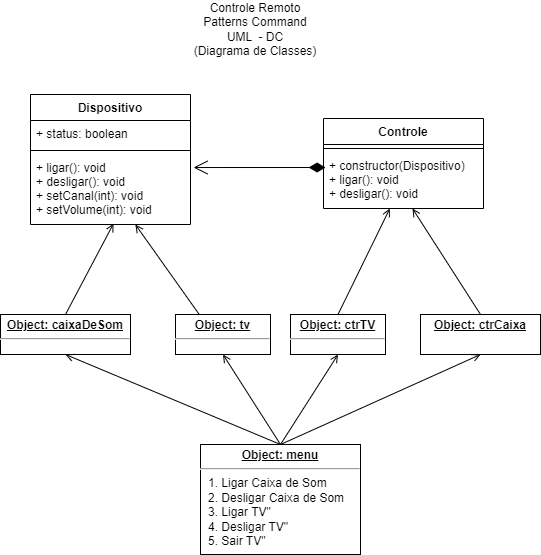

The diagram above was exported from draw.io. Its source (the exported page's mxGraphModel, read from the mxfile embedded in the PNG):
<mxGraphModel dx="1422" dy="786" grid="1" gridSize="10" guides="1" tooltips="1" connect="1" arrows="1" fold="1" page="1" pageScale="1" pageWidth="1169" pageHeight="827" math="0" shadow="0">
  <root>
    <mxCell id="0" />
    <mxCell id="1" parent="0" />
    <mxCell id="HXMcY_AxqbvwZOYIiQ_K-2" value="Controle Remoto&lt;br&gt;Patterns Command&lt;br&gt;UML&amp;nbsp; - DC&lt;br&gt;(Diagrama de Classes)" style="text;html=1;strokeColor=none;fillColor=none;align=center;verticalAlign=middle;whiteSpace=wrap;rounded=0;" parent="1" vertex="1">
      <mxGeometry x="505" y="40" width="160" height="50" as="geometry" />
    </mxCell>
    <mxCell id="i8f5GDcwueTVtA7rsYrp-1" value="Dispositivo" style="swimlane;fontStyle=1;align=center;verticalAlign=top;childLayout=stackLayout;horizontal=1;startSize=26;horizontalStack=0;resizeParent=1;resizeParentMax=0;resizeLast=0;collapsible=1;marginBottom=0;" parent="1" vertex="1">
      <mxGeometry x="360" y="130" width="160" height="130" as="geometry" />
    </mxCell>
    <mxCell id="i8f5GDcwueTVtA7rsYrp-2" value="+ status: boolean" style="text;strokeColor=none;fillColor=none;align=left;verticalAlign=top;spacingLeft=4;spacingRight=4;overflow=hidden;rotatable=0;points=[[0,0.5],[1,0.5]];portConstraint=eastwest;" parent="i8f5GDcwueTVtA7rsYrp-1" vertex="1">
      <mxGeometry y="26" width="160" height="26" as="geometry" />
    </mxCell>
    <mxCell id="i8f5GDcwueTVtA7rsYrp-3" value="" style="line;strokeWidth=1;fillColor=none;align=left;verticalAlign=middle;spacingTop=-1;spacingLeft=3;spacingRight=3;rotatable=0;labelPosition=right;points=[];portConstraint=eastwest;strokeColor=inherit;" parent="i8f5GDcwueTVtA7rsYrp-1" vertex="1">
      <mxGeometry y="52" width="160" height="8" as="geometry" />
    </mxCell>
    <mxCell id="i8f5GDcwueTVtA7rsYrp-4" value="+ ligar(): void&#10;+ desligar(): void&#10;+ setCanal(int): void&#10;+ setVolume(int): void" style="text;strokeColor=none;fillColor=none;align=left;verticalAlign=top;spacingLeft=4;spacingRight=4;overflow=hidden;rotatable=0;points=[[0,0.5],[1,0.5]];portConstraint=eastwest;" parent="i8f5GDcwueTVtA7rsYrp-1" vertex="1">
      <mxGeometry y="60" width="160" height="70" as="geometry" />
    </mxCell>
    <mxCell id="i8f5GDcwueTVtA7rsYrp-9" value="Controle" style="swimlane;fontStyle=1;align=center;verticalAlign=top;childLayout=stackLayout;horizontal=1;startSize=26;horizontalStack=0;resizeParent=1;resizeParentMax=0;resizeLast=0;collapsible=1;marginBottom=0;" parent="1" vertex="1">
      <mxGeometry x="653" y="154" width="160" height="90" as="geometry" />
    </mxCell>
    <mxCell id="i8f5GDcwueTVtA7rsYrp-11" value="" style="line;strokeWidth=1;fillColor=none;align=left;verticalAlign=middle;spacingTop=-1;spacingLeft=3;spacingRight=3;rotatable=0;labelPosition=right;points=[];portConstraint=eastwest;strokeColor=inherit;" parent="i8f5GDcwueTVtA7rsYrp-9" vertex="1">
      <mxGeometry y="26" width="160" height="8" as="geometry" />
    </mxCell>
    <mxCell id="i8f5GDcwueTVtA7rsYrp-12" value="+ constructor(Dispositivo)&#10;+ ligar(): void&#10;+ desligar(): void" style="text;strokeColor=none;fillColor=none;align=left;verticalAlign=top;spacingLeft=4;spacingRight=4;overflow=hidden;rotatable=0;points=[[0,0.5],[1,0.5]];portConstraint=eastwest;" parent="i8f5GDcwueTVtA7rsYrp-9" vertex="1">
      <mxGeometry y="34" width="160" height="56" as="geometry" />
    </mxCell>
    <mxCell id="i8f5GDcwueTVtA7rsYrp-14" value="" style="endArrow=open;html=1;endSize=12;startArrow=diamondThin;startSize=14;startFill=1;edgeStyle=orthogonalEdgeStyle;align=left;verticalAlign=bottom;rounded=0;entryX=1.019;entryY=0.186;entryDx=0;entryDy=0;exitX=0.013;exitY=0.268;exitDx=0;exitDy=0;exitPerimeter=0;entryPerimeter=0;" parent="1" source="i8f5GDcwueTVtA7rsYrp-12" target="i8f5GDcwueTVtA7rsYrp-4" edge="1">
      <mxGeometry x="-0.6001" y="-20" relative="1" as="geometry">
        <mxPoint x="500" y="400" as="sourcePoint" />
        <mxPoint x="660" y="400" as="targetPoint" />
        <mxPoint as="offset" />
      </mxGeometry>
    </mxCell>
    <mxCell id="FjMX6HmD9vVo5ffsgb9T-7" style="rounded=0;orthogonalLoop=1;jettySize=auto;html=1;exitX=0.5;exitY=0;exitDx=0;exitDy=0;entryX=0.519;entryY=0.986;entryDx=0;entryDy=0;entryPerimeter=0;endArrow=open;endFill=0;" edge="1" parent="1" source="FjMX6HmD9vVo5ffsgb9T-5" target="i8f5GDcwueTVtA7rsYrp-4">
      <mxGeometry relative="1" as="geometry" />
    </mxCell>
    <mxCell id="FjMX6HmD9vVo5ffsgb9T-5" value="&lt;p style=&quot;margin:0px;margin-top:4px;text-align:center;text-decoration:underline;&quot;&gt;&lt;b&gt;Object: caixaDeSom&lt;/b&gt;&lt;/p&gt;&lt;hr&gt;&lt;p style=&quot;margin:0px;margin-left:8px;&quot;&gt;&lt;br&gt;&lt;/p&gt;" style="verticalAlign=top;align=left;overflow=fill;fontSize=12;fontFamily=Helvetica;html=1;" vertex="1" parent="1">
      <mxGeometry x="330" y="350" width="130" height="40" as="geometry" />
    </mxCell>
    <mxCell id="FjMX6HmD9vVo5ffsgb9T-8" style="edgeStyle=none;rounded=0;orthogonalLoop=1;jettySize=auto;html=1;exitX=0.25;exitY=0;exitDx=0;exitDy=0;endArrow=open;endFill=0;" edge="1" parent="1" source="FjMX6HmD9vVo5ffsgb9T-6" target="i8f5GDcwueTVtA7rsYrp-4">
      <mxGeometry relative="1" as="geometry" />
    </mxCell>
    <mxCell id="FjMX6HmD9vVo5ffsgb9T-6" value="&lt;p style=&quot;margin:0px;margin-top:4px;text-align:center;text-decoration:underline;&quot;&gt;&lt;b&gt;Object: tv&lt;/b&gt;&lt;/p&gt;&lt;hr&gt;&lt;p style=&quot;margin:0px;margin-left:8px;&quot;&gt;&lt;br&gt;&lt;/p&gt;" style="verticalAlign=top;align=left;overflow=fill;fontSize=12;fontFamily=Helvetica;html=1;" vertex="1" parent="1">
      <mxGeometry x="505" y="350" width="95" height="40" as="geometry" />
    </mxCell>
    <mxCell id="FjMX6HmD9vVo5ffsgb9T-12" style="edgeStyle=none;rounded=0;orthogonalLoop=1;jettySize=auto;html=1;exitX=0.5;exitY=0;exitDx=0;exitDy=0;endArrow=open;endFill=0;" edge="1" parent="1" source="FjMX6HmD9vVo5ffsgb9T-9" target="i8f5GDcwueTVtA7rsYrp-12">
      <mxGeometry relative="1" as="geometry" />
    </mxCell>
    <mxCell id="FjMX6HmD9vVo5ffsgb9T-9" value="&lt;p style=&quot;margin:0px;margin-top:4px;text-align:center;text-decoration:underline;&quot;&gt;&lt;b&gt;Object: ctrTV&lt;/b&gt;&lt;/p&gt;&lt;hr&gt;&lt;p style=&quot;margin:0px;margin-left:8px;&quot;&gt;&lt;br&gt;&lt;/p&gt;" style="verticalAlign=top;align=left;overflow=fill;fontSize=12;fontFamily=Helvetica;html=1;" vertex="1" parent="1">
      <mxGeometry x="620" y="350" width="95" height="40" as="geometry" />
    </mxCell>
    <mxCell id="FjMX6HmD9vVo5ffsgb9T-13" style="edgeStyle=none;rounded=0;orthogonalLoop=1;jettySize=auto;html=1;exitX=0.5;exitY=0;exitDx=0;exitDy=0;entryX=0.556;entryY=1;entryDx=0;entryDy=0;entryPerimeter=0;endArrow=open;endFill=0;" edge="1" parent="1" source="FjMX6HmD9vVo5ffsgb9T-11" target="i8f5GDcwueTVtA7rsYrp-12">
      <mxGeometry relative="1" as="geometry" />
    </mxCell>
    <mxCell id="FjMX6HmD9vVo5ffsgb9T-11" value="&lt;p style=&quot;margin:0px;margin-top:4px;text-align:center;text-decoration:underline;&quot;&gt;&lt;b&gt;Object: ctrCaixa&lt;/b&gt;&lt;/p&gt;&lt;p style=&quot;margin:0px;margin-left:8px;&quot;&gt;&lt;br&gt;&lt;/p&gt;" style="verticalAlign=top;align=left;overflow=fill;fontSize=12;fontFamily=Helvetica;html=1;" vertex="1" parent="1">
      <mxGeometry x="750" y="350" width="120" height="40" as="geometry" />
    </mxCell>
    <mxCell id="FjMX6HmD9vVo5ffsgb9T-15" style="edgeStyle=none;rounded=0;orthogonalLoop=1;jettySize=auto;html=1;exitX=0.5;exitY=0;exitDx=0;exitDy=0;entryX=0.5;entryY=1;entryDx=0;entryDy=0;endArrow=open;endFill=0;" edge="1" parent="1" source="FjMX6HmD9vVo5ffsgb9T-14" target="FjMX6HmD9vVo5ffsgb9T-5">
      <mxGeometry relative="1" as="geometry" />
    </mxCell>
    <mxCell id="FjMX6HmD9vVo5ffsgb9T-16" style="edgeStyle=none;rounded=0;orthogonalLoop=1;jettySize=auto;html=1;exitX=0.5;exitY=0;exitDx=0;exitDy=0;entryX=0.5;entryY=1;entryDx=0;entryDy=0;endArrow=open;endFill=0;" edge="1" parent="1" source="FjMX6HmD9vVo5ffsgb9T-14" target="FjMX6HmD9vVo5ffsgb9T-6">
      <mxGeometry relative="1" as="geometry" />
    </mxCell>
    <mxCell id="FjMX6HmD9vVo5ffsgb9T-17" style="edgeStyle=none;rounded=0;orthogonalLoop=1;jettySize=auto;html=1;exitX=0.5;exitY=0;exitDx=0;exitDy=0;entryX=0.5;entryY=1;entryDx=0;entryDy=0;endArrow=open;endFill=0;" edge="1" parent="1" source="FjMX6HmD9vVo5ffsgb9T-14" target="FjMX6HmD9vVo5ffsgb9T-9">
      <mxGeometry relative="1" as="geometry" />
    </mxCell>
    <mxCell id="FjMX6HmD9vVo5ffsgb9T-18" style="edgeStyle=none;rounded=0;orthogonalLoop=1;jettySize=auto;html=1;exitX=0.5;exitY=0;exitDx=0;exitDy=0;entryX=0.5;entryY=1;entryDx=0;entryDy=0;endArrow=open;endFill=0;" edge="1" parent="1" source="FjMX6HmD9vVo5ffsgb9T-14" target="FjMX6HmD9vVo5ffsgb9T-11">
      <mxGeometry relative="1" as="geometry" />
    </mxCell>
    <mxCell id="FjMX6HmD9vVo5ffsgb9T-14" value="&lt;p style=&quot;margin:0px;margin-top:4px;text-align:center;text-decoration:underline;&quot;&gt;&lt;b&gt;Object: menu&lt;/b&gt;&lt;/p&gt;&lt;hr&gt;&lt;p style=&quot;margin:0px;margin-left:8px;&quot;&gt;&lt;span style=&quot;background-color: initial;&quot;&gt;1. Ligar Caixa de Som&lt;/span&gt;&lt;br&gt;&lt;/p&gt;&lt;p style=&quot;margin:0px;margin-left:8px;&quot;&gt;2. Desligar Caixa de Som&lt;/p&gt;&lt;p style=&quot;margin:0px;margin-left:8px;&quot;&gt;3. Ligar TV&quot;&lt;/p&gt;&lt;p style=&quot;margin:0px;margin-left:8px;&quot;&gt;4. Desligar TV&quot;&lt;/p&gt;&lt;p style=&quot;margin:0px;margin-left:8px;&quot;&gt;5. Sair TV&quot;&lt;/p&gt;" style="verticalAlign=top;align=left;overflow=fill;fontSize=12;fontFamily=Helvetica;html=1;" vertex="1" parent="1">
      <mxGeometry x="530" y="480" width="160" height="110" as="geometry" />
    </mxCell>
  </root>
</mxGraphModel>